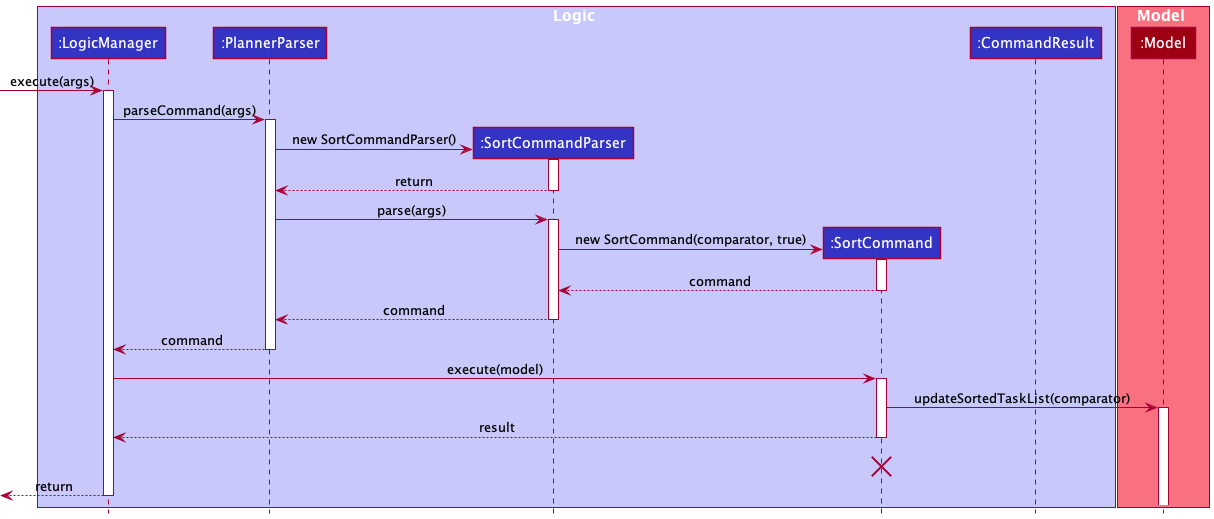

The diagram above was rendered by PlantUML. Its source (embedded in the PNG):
@startuml
!include style.puml

box Logic LOGIC_COLOR_T1
participant ":LogicManager" as LogicManager LOGIC_COLOR
participant ":PlannerParser" as PlannerParser LOGIC_COLOR
participant ":SortCommandParser" as SortCommandParser LOGIC_COLOR
participant ":SortCommand" as SortCommand LOGIC_COLOR
participant ":CommandResult" as CommandResult LOGIC_COLOR
end box

box Model MODEL_COLOR_T1
participant ":Model" as Model MODEL_COLOR
end box

[-> LogicManager : execute(args)
activate LogicManager

LogicManager -> PlannerParser : parseCommand(args)
activate PlannerParser

create SortCommandParser
PlannerParser -> SortCommandParser : new SortCommandParser()
activate SortCommandParser

SortCommandParser --> PlannerParser : return
deactivate SortCommandParser

PlannerParser -> SortCommandParser : parse(args)
activate SortCommandParser


create SortCommand
SortCommandParser -> SortCommand : new SortCommand(comparator, true)
activate SortCommand

SortCommand --> SortCommandParser : command
deactivate SortCommand

SortCommandParser --> PlannerParser : command
deactivate SortCommandParser

PlannerParser --> LogicManager : command
deactivate PlannerParser

LogicManager -> SortCommand : execute(model)
activate SortCommand

SortCommand -> Model : updateSortedTaskList(comparator)
activate Model

SortCommand --> LogicManager : result
deactivate SortCommand

SortCommand -[hidden]-> LogicManager : result
destroy SortCommand

[<--LogicManager : return
deactivate LogicManager
@enduml